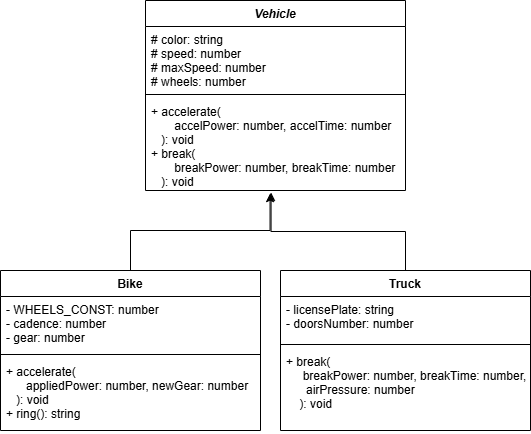

The diagram above was exported from draw.io. Its source (the exported page's mxGraphModel, read from the mxfile embedded in the PNG):
<mxGraphModel dx="406" dy="807" grid="1" gridSize="10" guides="1" tooltips="1" connect="1" arrows="1" fold="1" page="1" pageScale="1" pageWidth="850" pageHeight="1100" math="0" shadow="0">
  <root>
    <mxCell id="0" />
    <mxCell id="1" parent="0" />
    <mxCell id="2" value="Vehicle" style="swimlane;fontStyle=3;align=center;verticalAlign=top;childLayout=stackLayout;horizontal=1;startSize=26;horizontalStack=0;resizeParent=1;resizeParentMax=0;resizeLast=0;collapsible=1;marginBottom=0;" vertex="1" parent="1">
      <mxGeometry x="345" y="120" width="260" height="190" as="geometry" />
    </mxCell>
    <mxCell id="3" value="# color: string&#10;# speed: number&#10;# maxSpeed: number&#10;# wheels: number" style="text;strokeColor=none;fillColor=none;align=left;verticalAlign=top;spacingLeft=4;spacingRight=4;overflow=hidden;rotatable=0;points=[[0,0.5],[1,0.5]];portConstraint=eastwest;" vertex="1" parent="2">
      <mxGeometry y="26" width="260" height="64" as="geometry" />
    </mxCell>
    <mxCell id="4" value="" style="line;strokeWidth=1;fillColor=none;align=left;verticalAlign=middle;spacingTop=-1;spacingLeft=3;spacingRight=3;rotatable=0;labelPosition=right;points=[];portConstraint=eastwest;strokeColor=inherit;" vertex="1" parent="2">
      <mxGeometry y="90" width="260" height="8" as="geometry" />
    </mxCell>
    <mxCell id="5" value="+ accelerate(&#10;       accelPower: number, accelTime: number&#10;   ): void&#10;+ break(&#10;       breakPower: number, breakTime: number&#10;   ): void" style="text;strokeColor=none;fillColor=none;align=left;verticalAlign=top;spacingLeft=4;spacingRight=4;overflow=hidden;rotatable=0;points=[[0,0.5],[1,0.5]];portConstraint=eastwest;" vertex="1" parent="2">
      <mxGeometry y="98" width="260" height="92" as="geometry" />
    </mxCell>
    <mxCell id="15" style="edgeStyle=elbowEdgeStyle;shape=connector;rounded=0;elbow=vertical;html=1;entryX=0.479;entryY=1.034;entryDx=0;entryDy=0;entryPerimeter=0;labelBackgroundColor=default;strokeColor=default;fontFamily=Helvetica;fontSize=11;fontColor=default;endArrow=classic;exitX=0.5;exitY=0;exitDx=0;exitDy=0;" edge="1" parent="1" source="6" target="5">
      <mxGeometry relative="1" as="geometry">
        <Array as="points">
          <mxPoint x="400" y="350" />
        </Array>
      </mxGeometry>
    </mxCell>
    <mxCell id="6" value="Bike" style="swimlane;fontStyle=1;align=center;verticalAlign=top;childLayout=stackLayout;horizontal=1;startSize=26;horizontalStack=0;resizeParent=1;resizeParentMax=0;resizeLast=0;collapsible=1;marginBottom=0;" vertex="1" parent="1">
      <mxGeometry x="200" y="390" width="260" height="160" as="geometry" />
    </mxCell>
    <mxCell id="7" value="- WHEELS_CONST: number&#10;- cadence: number&#10;- gear: number" style="text;strokeColor=none;fillColor=none;align=left;verticalAlign=top;spacingLeft=4;spacingRight=4;overflow=hidden;rotatable=0;points=[[0,0.5],[1,0.5]];portConstraint=eastwest;" vertex="1" parent="6">
      <mxGeometry y="26" width="260" height="54" as="geometry" />
    </mxCell>
    <mxCell id="8" value="" style="line;strokeWidth=1;fillColor=none;align=left;verticalAlign=middle;spacingTop=-1;spacingLeft=3;spacingRight=3;rotatable=0;labelPosition=right;points=[];portConstraint=eastwest;strokeColor=inherit;" vertex="1" parent="6">
      <mxGeometry y="80" width="260" height="8" as="geometry" />
    </mxCell>
    <mxCell id="9" value="+ accelerate(&#10;      appliedPower: number, newGear: number&#10;   ): void&#10;+ ring(): string" style="text;strokeColor=none;fillColor=none;align=left;verticalAlign=top;spacingLeft=4;spacingRight=4;overflow=hidden;rotatable=0;points=[[0,0.5],[1,0.5]];portConstraint=eastwest;" vertex="1" parent="6">
      <mxGeometry y="88" width="260" height="72" as="geometry" />
    </mxCell>
    <mxCell id="14" style="edgeStyle=elbowEdgeStyle;html=1;entryX=0.483;entryY=1.022;entryDx=0;entryDy=0;entryPerimeter=0;elbow=vertical;rounded=0;" edge="1" parent="1" source="10" target="5">
      <mxGeometry relative="1" as="geometry" />
    </mxCell>
    <mxCell id="10" value="Truck" style="swimlane;fontStyle=1;align=center;verticalAlign=top;childLayout=stackLayout;horizontal=1;startSize=26;horizontalStack=0;resizeParent=1;resizeParentMax=0;resizeLast=0;collapsible=1;marginBottom=0;" vertex="1" parent="1">
      <mxGeometry x="480" y="390" width="250" height="160" as="geometry" />
    </mxCell>
    <mxCell id="11" value="- licensePlate: string&#10;- doorsNumber: number" style="text;strokeColor=none;fillColor=none;align=left;verticalAlign=top;spacingLeft=4;spacingRight=4;overflow=hidden;rotatable=0;points=[[0,0.5],[1,0.5]];portConstraint=eastwest;" vertex="1" parent="10">
      <mxGeometry y="26" width="250" height="44" as="geometry" />
    </mxCell>
    <mxCell id="12" value="" style="line;strokeWidth=1;fillColor=none;align=left;verticalAlign=middle;spacingTop=-1;spacingLeft=3;spacingRight=3;rotatable=0;labelPosition=right;points=[];portConstraint=eastwest;strokeColor=inherit;" vertex="1" parent="10">
      <mxGeometry y="70" width="250" height="8" as="geometry" />
    </mxCell>
    <mxCell id="13" value="+ break(&#10;      breakPower: number, breakTime: number,&#10;      airPressure: number&#10;    ): void&#10;" style="text;strokeColor=none;fillColor=none;align=left;verticalAlign=top;spacingLeft=4;spacingRight=4;overflow=hidden;rotatable=0;points=[[0,0.5],[1,0.5]];portConstraint=eastwest;" vertex="1" parent="10">
      <mxGeometry y="78" width="250" height="82" as="geometry" />
    </mxCell>
  </root>
</mxGraphModel>